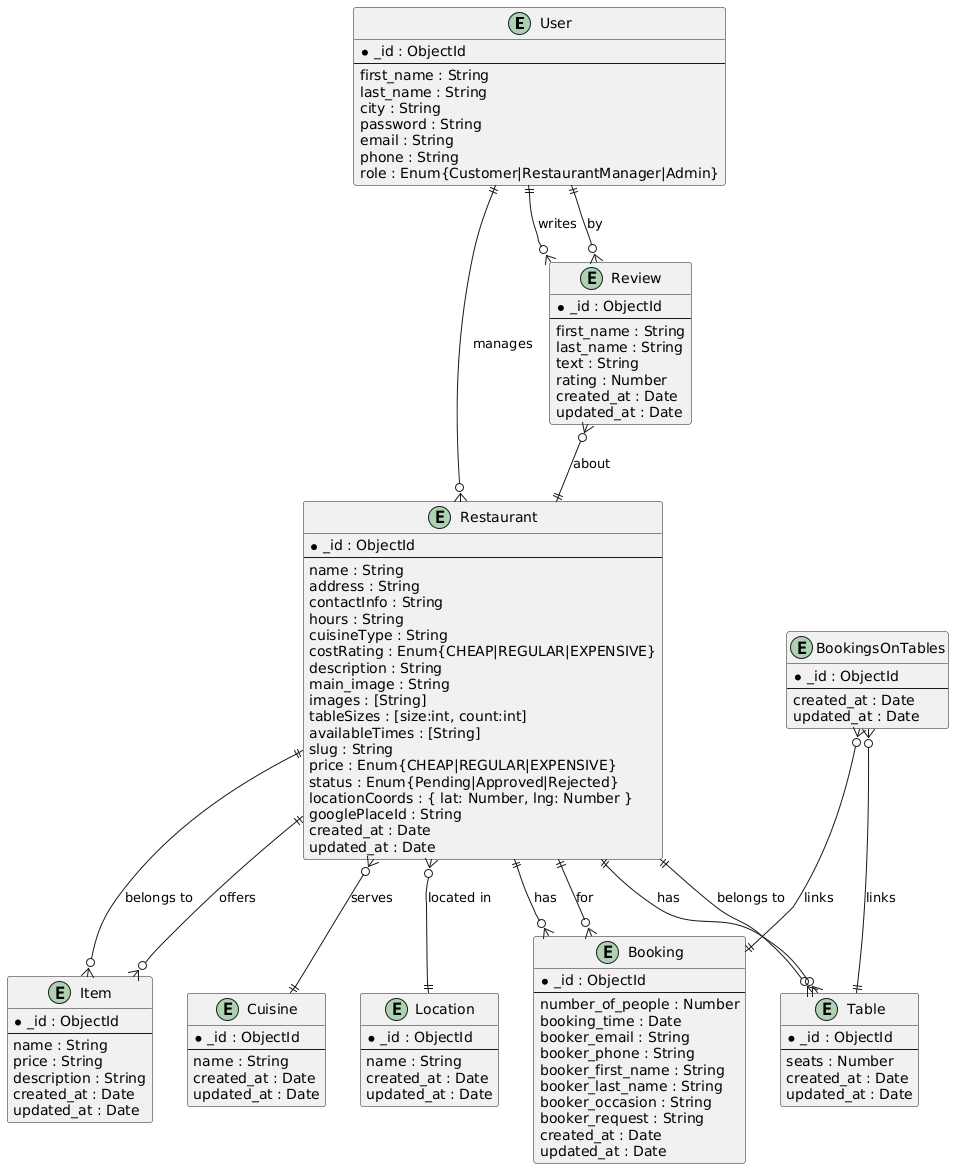

The diagram above was rendered by PlantUML. Its source (embedded in the PNG):
@startuml
entity "User" as User {
  * _id : ObjectId
  --
  first_name : String
  last_name : String
  city : String
  password : String
  email : String
  phone : String
  role : Enum{Customer|RestaurantManager|Admin}
}

entity "Restaurant" as Restaurant {
  * _id : ObjectId
  --
  name : String
  address : String
  contactInfo : String
  hours : String
  cuisineType : String
  costRating : Enum{CHEAP|REGULAR|EXPENSIVE}
  description : String
  main_image : String
  images : [String]
  tableSizes : [size:int, count:int]
  availableTimes : [String]
  slug : String
  price : Enum{CHEAP|REGULAR|EXPENSIVE}
  status : Enum{Pending|Approved|Rejected}
  locationCoords : { lat: Number, lng: Number }
  googlePlaceId : String
  created_at : Date
  updated_at : Date
}

entity "Review" as Review {
  * _id : ObjectId
  --
  first_name : String
  last_name : String
  text : String
  rating : Number
  created_at : Date
  updated_at : Date
}

entity "Booking" as Booking {
  * _id : ObjectId
  --
  number_of_people : Number
  booking_time : Date
  booker_email : String
  booker_phone : String
  booker_first_name : String
  booker_last_name : String
  booker_occasion : String
  booker_request : String
  created_at : Date
  updated_at : Date
}

entity "BookingsOnTables" as BookingsOnTables {
  * _id : ObjectId
  --
  created_at : Date
  updated_at : Date
}

entity "Table" as Table {
  * _id : ObjectId
  --
  seats : Number
  created_at : Date
  updated_at : Date
}

entity "Item" as Item {
  * _id : ObjectId
  --
  name : String
  price : String
  description : String
  created_at : Date
  updated_at : Date
}

entity "Cuisine" as Cuisine {
  * _id : ObjectId
  --
  name : String
  created_at : Date
  updated_at : Date
}

entity "Location" as Location {
  * _id : ObjectId
  --
  name : String
  created_at : Date
  updated_at : Date
}

' Relationships
User ||--o{ Review : writes
User ||--o{ Restaurant : manages
Review }o--|| Restaurant : about
Review }o--|| User : by
Restaurant ||--o{ Booking : has
Booking }o--|| Restaurant : for
Restaurant ||--o{ Table : has
Table }o--|| Restaurant : belongs to
Restaurant ||--o{ Item : offers
Item }o--|| Restaurant : belongs to
Restaurant }o--|| Cuisine : serves
Restaurant }o--|| Location : located in
BookingsOnTables }o--|| Booking : links
BookingsOnTables }o--|| Table : links
@enduml